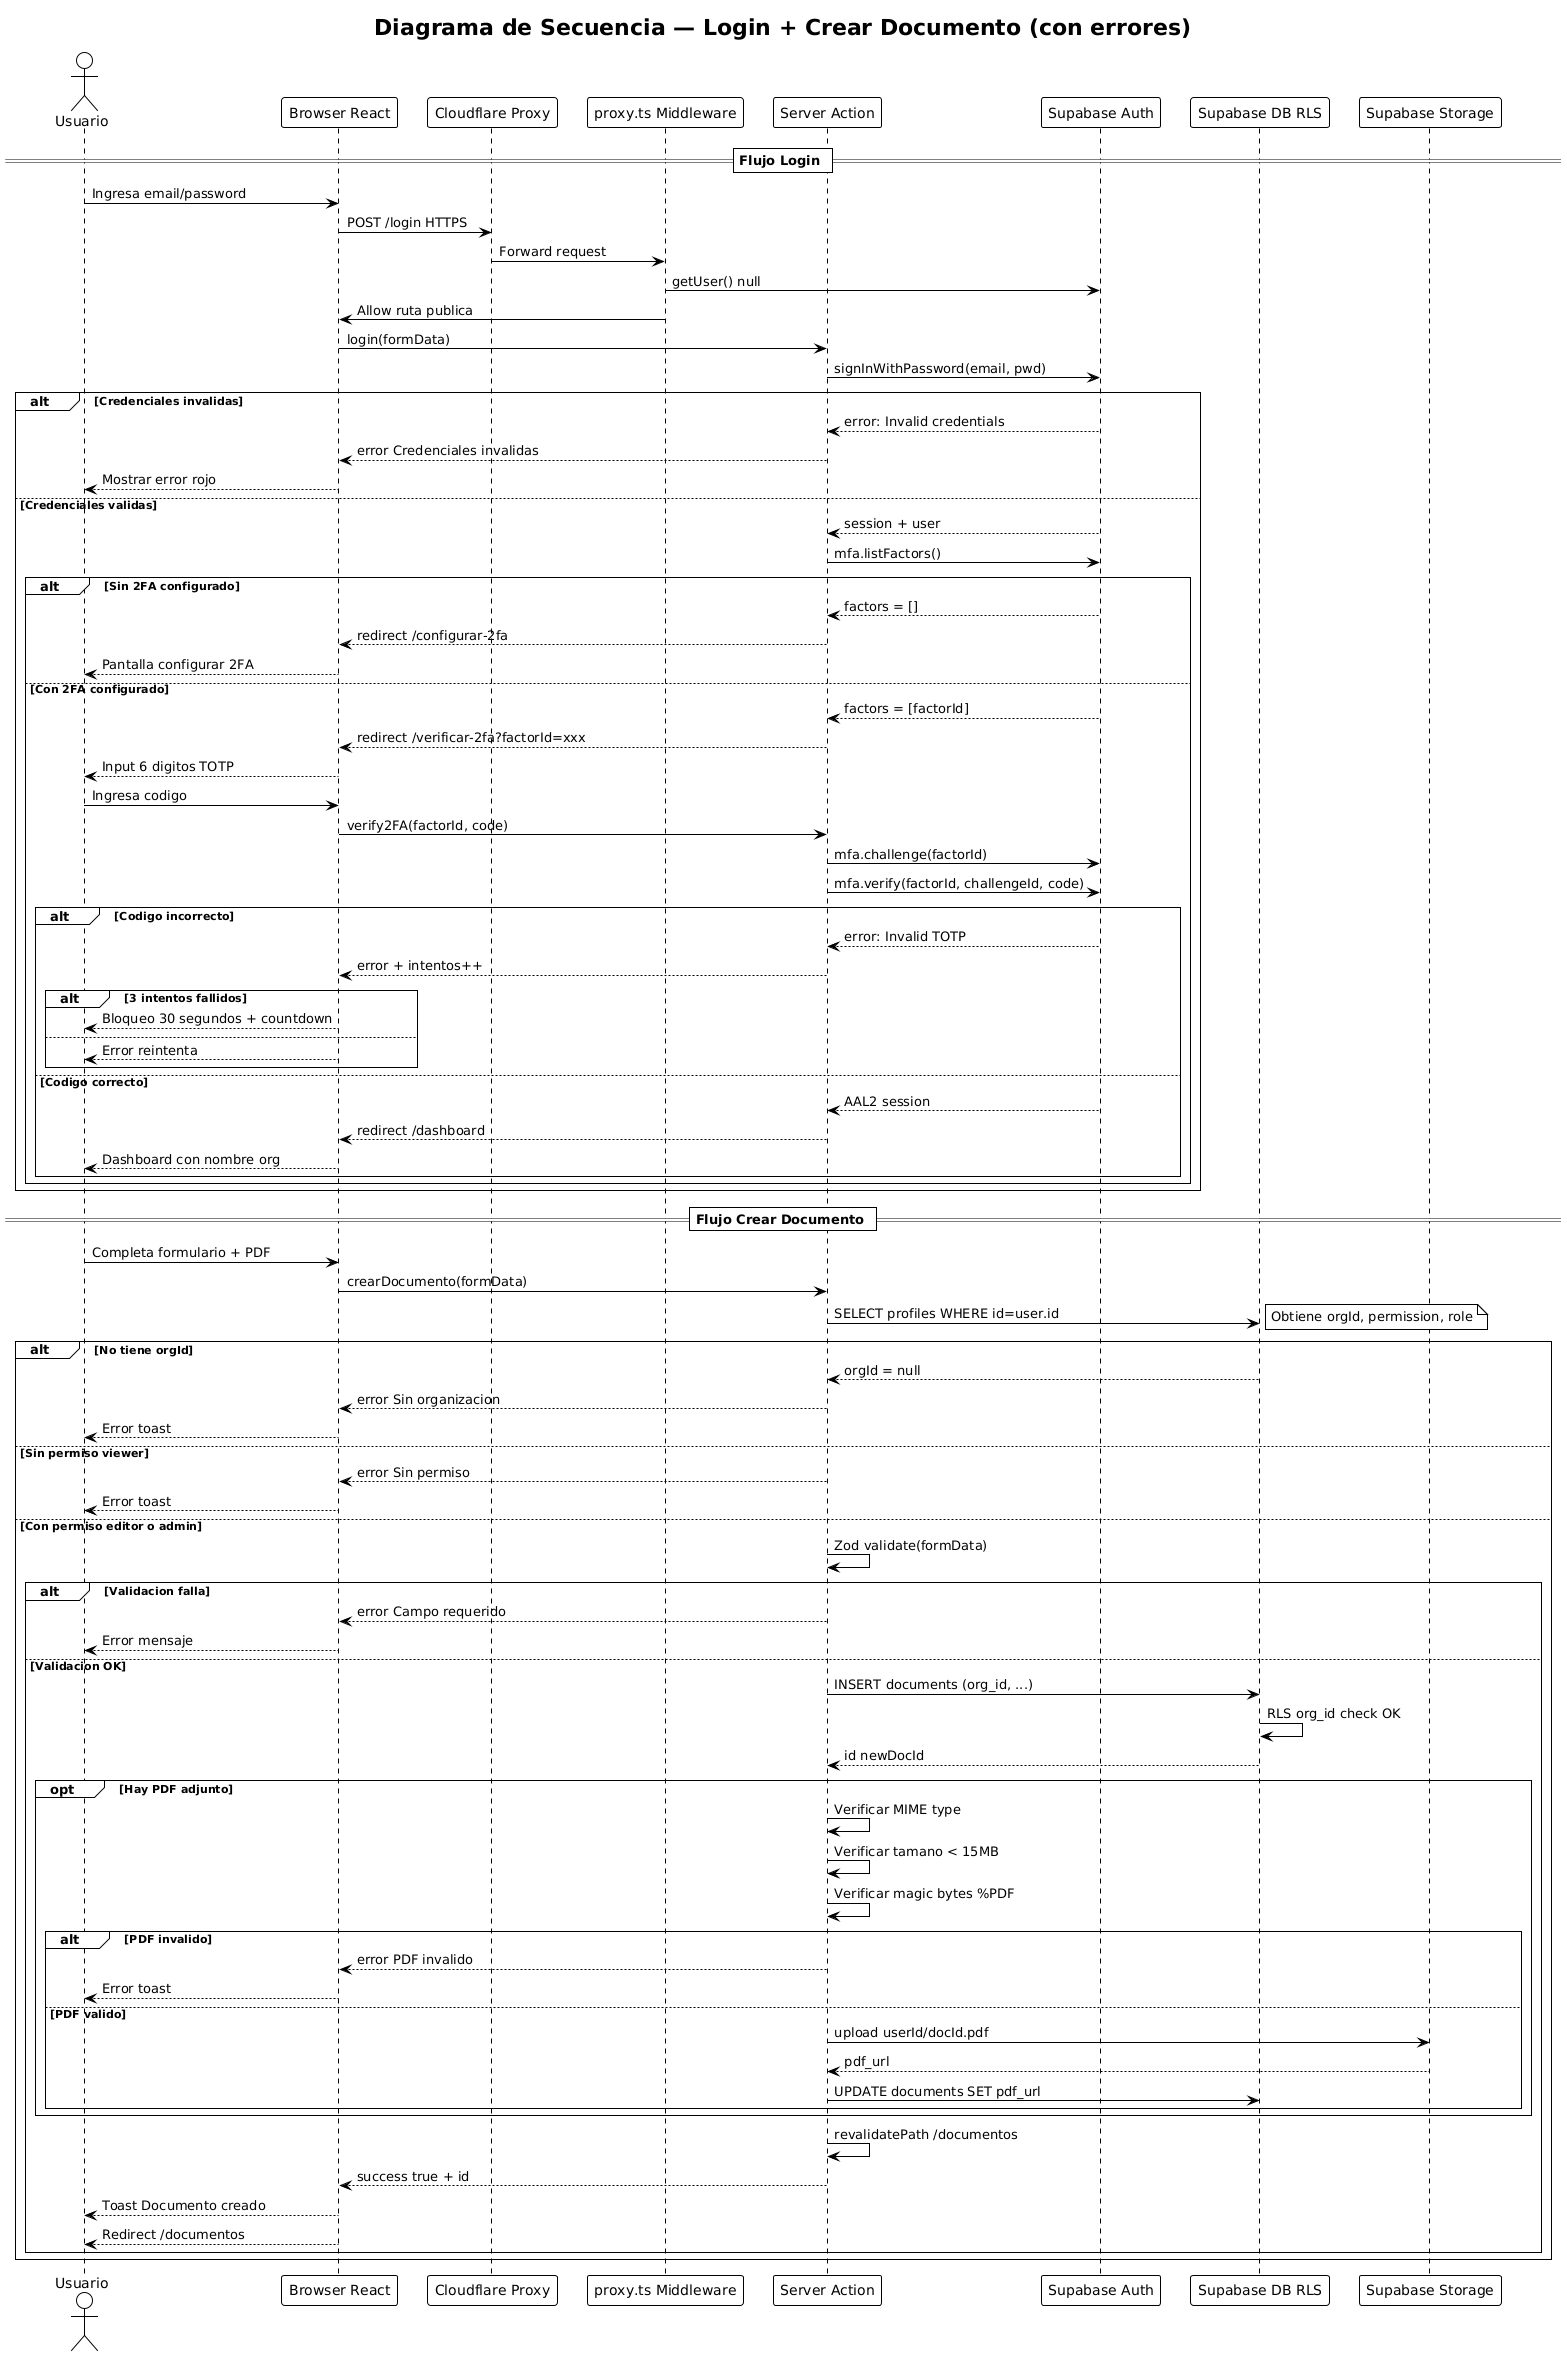

The diagram above was rendered by PlantUML. Its source (embedded in the PNG):
@startuml
!theme plain
title Diagrama de Secuencia — Login + Crear Documento (con errores)

actor "Usuario" as U
participant "Browser React" as B
participant "Cloudflare Proxy" as CF
participant "proxy.ts Middleware" as MW
participant "Server Action" as SA
participant "Supabase Auth" as AUTH
participant "Supabase DB RLS" as DB
participant "Supabase Storage" as STG

== Flujo Login ==
U -> B: Ingresa email/password
B -> CF: POST /login HTTPS
CF -> MW: Forward request
MW -> AUTH: getUser() null
MW -> B: Allow ruta publica
B -> SA: login(formData)
SA -> AUTH: signInWithPassword(email, pwd)

alt Credenciales invalidas
  AUTH --> SA: error: Invalid credentials
  SA --> B: error Credenciales invalidas
  B --> U: Mostrar error rojo
else Credenciales validas
  AUTH --> SA: session + user
  SA -> AUTH: mfa.listFactors()

  alt Sin 2FA configurado
    AUTH --> SA: factors = []
    SA --> B: redirect /configurar-2fa
    B --> U: Pantalla configurar 2FA
  else Con 2FA configurado
    AUTH --> SA: factors = [factorId]
    SA --> B: redirect /verificar-2fa?factorId=xxx
    B --> U: Input 6 digitos TOTP
    U -> B: Ingresa codigo
    B -> SA: verify2FA(factorId, code)
    SA -> AUTH: mfa.challenge(factorId)
    SA -> AUTH: mfa.verify(factorId, challengeId, code)

    alt Codigo incorrecto
      AUTH --> SA: error: Invalid TOTP
      SA --> B: error + intentos++

      alt 3 intentos fallidos
        B --> U: Bloqueo 30 segundos + countdown
      else
        B --> U: Error reintenta
      end
    else Codigo correcto
      AUTH --> SA: AAL2 session
      SA --> B: redirect /dashboard
      B --> U: Dashboard con nombre org
    end
  end
end

== Flujo Crear Documento ==
U -> B: Completa formulario + PDF
B -> SA: crearDocumento(formData)
SA -> DB: SELECT profiles WHERE id=user.id
note right: Obtiene orgId, permission, role

alt No tiene orgId
  DB --> SA: orgId = null
  SA --> B: error Sin organizacion
  B --> U: Error toast
else Sin permiso viewer
  SA --> B: error Sin permiso
  B --> U: Error toast
else Con permiso editor o admin
  SA -> SA: Zod validate(formData)

  alt Validacion falla
    SA --> B: error Campo requerido
    B --> U: Error mensaje
  else Validacion OK
    SA -> DB: INSERT documents (org_id, ...)
    DB -> DB: RLS org_id check OK
    DB --> SA: id newDocId

    opt Hay PDF adjunto
      SA -> SA: Verificar MIME type
      SA -> SA: Verificar tamano < 15MB
      SA -> SA: Verificar magic bytes %PDF

      alt PDF invalido
        SA --> B: error PDF invalido
        B --> U: Error toast
      else PDF valido
        SA -> STG: upload userId/docId.pdf
        STG --> SA: pdf_url
        SA -> DB: UPDATE documents SET pdf_url
      end
    end

    SA -> SA: revalidatePath /documentos
    SA --> B: success true + id
    B --> U: Toast Documento creado
    B --> U: Redirect /documentos
  end
end
@enduml